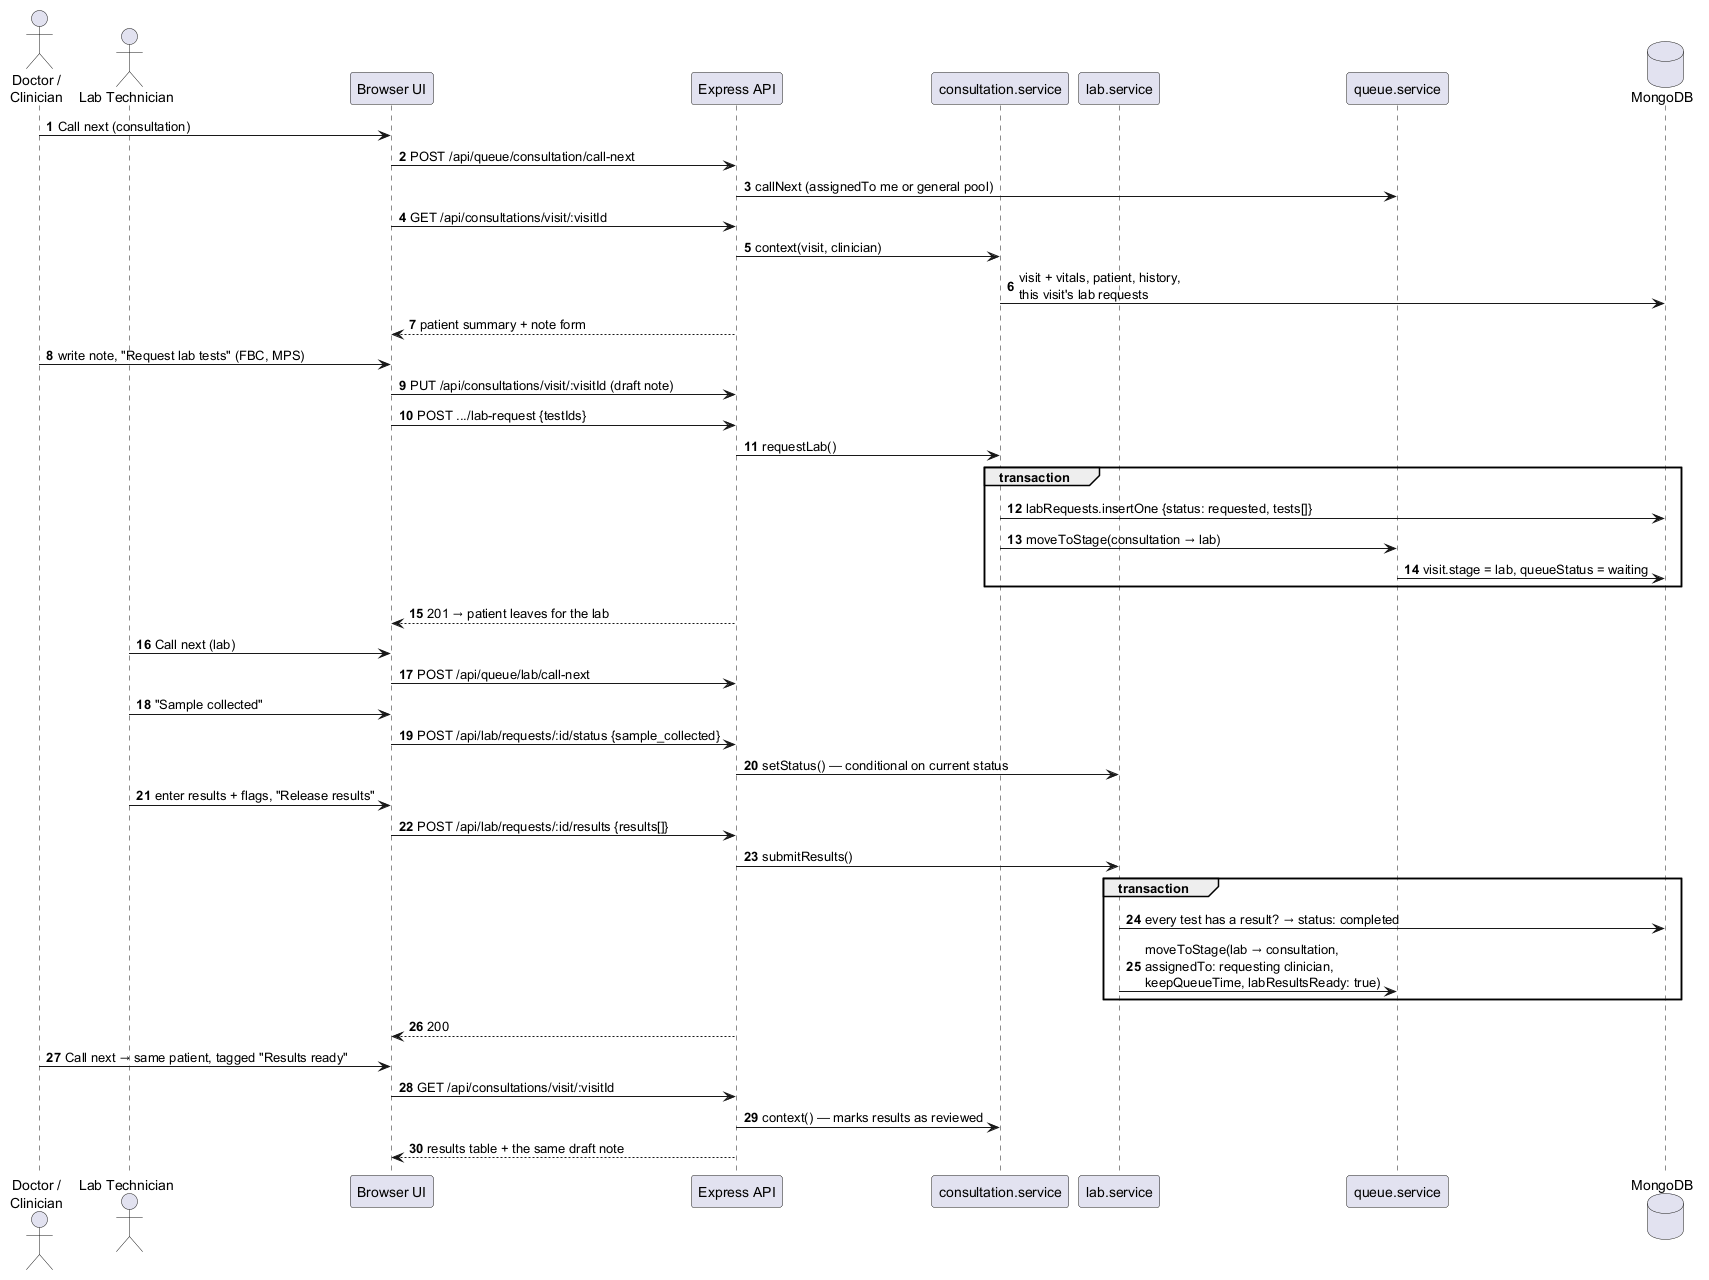

The diagram above was rendered by PlantUML. Its source (embedded in the PNG):
@startuml seq-consultation-lab
' Sequence: clinician consultation and laboratory round trip (FR-CON-02..05, FR-LAB-01..04)
' Matches: /api/consultations/visit/:visitId/*, /api/lab/requests/:id/*
autonumber
skinparam shadowing false
actor "Doctor /\nClinician" as C
actor "Lab Technician" as L
participant "Browser UI" as UI
participant "Express API" as API
participant "consultation.service" as CS
participant "lab.service" as LS
participant "queue.service" as QS
database "MongoDB" as DB

C -> UI : Call next (consultation)
UI -> API : POST /api/queue/consultation/call-next
API -> QS : callNext (assignedTo me or general pool)
UI -> API : GET /api/consultations/visit/:visitId
API -> CS : context(visit, clinician)
CS -> DB : visit + vitals, patient, history,\nthis visit's lab requests
API --> UI : patient summary + note form

C -> UI : write note, "Request lab tests" (FBC, MPS)
UI -> API : PUT /api/consultations/visit/:visitId (draft note)
UI -> API : POST .../lab-request {testIds}
API -> CS : requestLab()
group transaction
  CS -> DB : labRequests.insertOne {status: requested, tests[]}
  CS -> QS : moveToStage(consultation → lab)
  QS -> DB : visit.stage = lab, queueStatus = waiting
end
API --> UI : 201 → patient leaves for the lab

L -> UI : Call next (lab)
UI -> API : POST /api/queue/lab/call-next
L -> UI : "Sample collected"
UI -> API : POST /api/lab/requests/:id/status {sample_collected}
API -> LS : setStatus() — conditional on current status
L -> UI : enter results + flags, "Release results"
UI -> API : POST /api/lab/requests/:id/results {results[]}
API -> LS : submitResults()
group transaction
  LS -> DB : every test has a result? → status: completed
  LS -> QS : moveToStage(lab → consultation,\nassignedTo: requesting clinician,\nkeepQueueTime, labResultsReady: true)
end
API --> UI : 200

C -> UI : Call next → same patient, tagged "Results ready"
UI -> API : GET /api/consultations/visit/:visitId
API -> CS : context() — marks results as reviewed
API --> UI : results table + the same draft note
@enduml